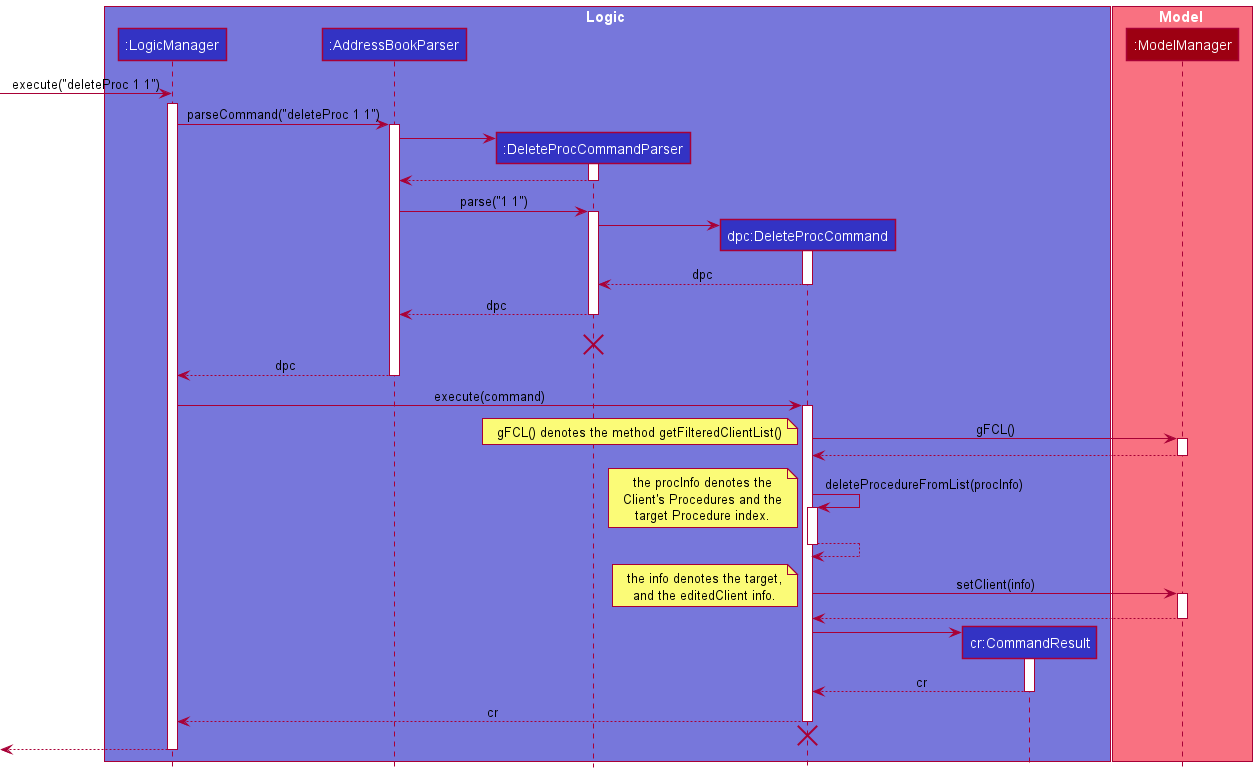

The diagram above was rendered by PlantUML. Its source (embedded in the PNG):
@startuml
!include style.puml
!define LOGIC_COLOR_T1 #7777DB

box Logic LOGIC_COLOR_T1
participant ":LogicManager" as LogicManager LOGIC_COLOR
participant ":AddressBookParser" as AddressBookParser LOGIC_COLOR
participant ":DeleteProcCommandParser" as DeleteProcCommandParser LOGIC_COLOR
participant "dpc:DeleteProcCommand" as DeleteProcCommand LOGIC_COLOR
participant "cr:CommandResult" as CommandResult LOGIC_COLOR
end box

box Model MODEL_COLOR_T1
participant ":ModelManager" as ModelManager MODEL_COLOR
end box

create LogicManager
-> LogicManager : execute("deleteProc 1 1")
activate LogicManager

LogicManager -> AddressBookParser : parseCommand("deleteProc 1 1")
activate AddressBookParser

create DeleteProcCommandParser
AddressBookParser -> DeleteProcCommandParser
activate DeleteProcCommandParser
DeleteProcCommandParser --> AddressBookParser
deactivate DeleteProcCommandParser

AddressBookParser -> DeleteProcCommandParser : parse("1 1")
activate DeleteProcCommandParser
create DeleteProcCommand
DeleteProcCommandParser -> DeleteProcCommand
activate DeleteProcCommand

DeleteProcCommand --> DeleteProcCommandParser : dpc
deactivate DeleteProcCommand

DeleteProcCommandParser --> AddressBookParser : dpc
deactivate DeleteProcCommandParser

DeleteProcCommandParser -[hidden]-> AddressBookParser : dpc
destroy DeleteProcCommandParser

AddressBookParser --> LogicManager : dpc
deactivate AddressBookParser

LogicManager -> DeleteProcCommand : execute(command)
activate DeleteProcCommand

DeleteProcCommand -> ModelManager : gFCL()
activate ModelManager

note left
    gFCL() denotes the method getFilteredClientList()
end note

ModelManager --> DeleteProcCommand
deactivate ModelManager

DeleteProcCommand -> DeleteProcCommand : deleteProcedureFromList(procInfo)
note left
    the procInfo denotes the
    Client's Procedures and the
    target Procedure index.
end note
activate DeleteProcCommand

DeleteProcCommand --> DeleteProcCommand
deactivate DeleteProcCommand


DeleteProcCommand -> ModelManager : setClient(info)
activate ModelManager

note left
    the info denotes the target,
    and the editedClient info.
end note

ModelManager --> DeleteProcCommand
deactivate ModelManager

create CommandResult
DeleteProcCommand -> CommandResult
activate CommandResult

CommandResult --> DeleteProcCommand : cr
deactivate CommandResult

DeleteProcCommand --> LogicManager : cr
deactivate DeleteProcCommand

DeleteProcCommand -[hidden]-> LogicManager
destroy DeleteProcCommand

<-- LogicManager
deactivate LogicManager

@enduml